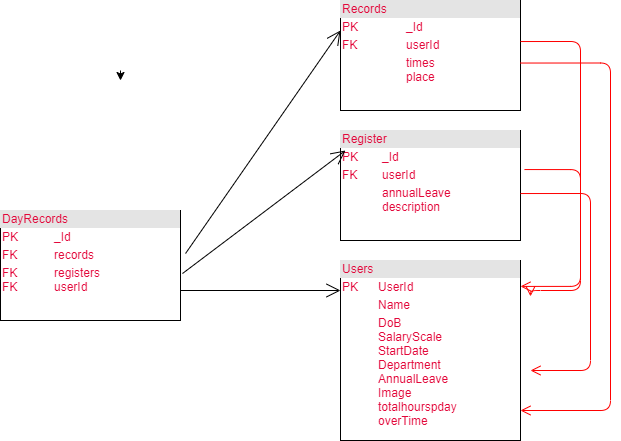

The diagram above was exported from draw.io. Its source (the exported page's mxGraphModel, read from the mxfile embedded in the PNG):
<mxGraphModel dx="754" dy="415" grid="1" gridSize="10" guides="1" tooltips="1" connect="1" arrows="1" fold="1" page="1" pageScale="1" pageWidth="850" pageHeight="1100" math="0" shadow="0">
  <root>
    <mxCell id="0" />
    <mxCell id="1" parent="0" />
    <mxCell id="26" value="&lt;div style=&quot;box-sizing: border-box ; width: 100% ; background: #e4e4e4 ; padding: 2px&quot;&gt;Users&lt;/div&gt;&lt;table style=&quot;width: 100% ; font-size: 1em&quot; cellpadding=&quot;2&quot; cellspacing=&quot;0&quot;&gt;&lt;tbody&gt;&lt;tr&gt;&lt;td&gt;PK&lt;/td&gt;&lt;td&gt;UserId&lt;/td&gt;&lt;/tr&gt;&lt;tr&gt;&lt;td&gt;&lt;br&gt;&lt;/td&gt;&lt;td&gt;Name&lt;/td&gt;&lt;/tr&gt;&lt;tr&gt;&lt;td&gt;&lt;br&gt;&lt;br&gt;&lt;br&gt;&lt;br&gt;&lt;br&gt;&lt;br&gt;&lt;br&gt;&lt;/td&gt;&lt;td&gt;DoB&lt;br&gt;SalaryScale&lt;br&gt;StartDate&lt;br&gt;Department&lt;br&gt;AnnualLeave&lt;br&gt;Image&lt;br&gt;totalhourspday&lt;br&gt;overTime&lt;/td&gt;&lt;/tr&gt;&lt;/tbody&gt;&lt;/table&gt;" style="verticalAlign=top;align=left;overflow=fill;html=1;fontColor=#E3073A;" parent="1" vertex="1">
      <mxGeometry x="420" y="270" width="180" height="180" as="geometry" />
    </mxCell>
    <mxCell id="28" value="&lt;div style=&quot;box-sizing: border-box ; width: 100% ; background: #e4e4e4 ; padding: 2px&quot;&gt;DayRecords&lt;/div&gt;&lt;table style=&quot;width: 100% ; font-size: 1em&quot; cellpadding=&quot;2&quot; cellspacing=&quot;0&quot;&gt;&lt;tbody&gt;&lt;tr&gt;&lt;td&gt;PK&lt;/td&gt;&lt;td&gt;_Id&lt;/td&gt;&lt;/tr&gt;&lt;tr&gt;&lt;td&gt;FK&lt;/td&gt;&lt;td&gt;records&lt;/td&gt;&lt;/tr&gt;&lt;tr&gt;&lt;td&gt;FK&lt;br&gt;FK&lt;/td&gt;&lt;td&gt;registers&lt;br&gt;userId&lt;/td&gt;&lt;/tr&gt;&lt;/tbody&gt;&lt;/table&gt;" style="verticalAlign=top;align=left;overflow=fill;html=1;fontColor=#E3073A;" parent="1" vertex="1">
      <mxGeometry x="80" y="220" width="180" height="110" as="geometry" />
    </mxCell>
    <mxCell id="29" value="" style="endArrow=open;endFill=1;endSize=12;html=1;" parent="1" edge="1">
      <mxGeometry width="160" relative="1" as="geometry">
        <mxPoint x="260" y="300" as="sourcePoint" />
        <mxPoint x="420" y="300" as="targetPoint" />
      </mxGeometry>
    </mxCell>
    <mxCell id="30" value="&lt;div style=&quot;box-sizing: border-box ; width: 100% ; background: #e4e4e4 ; padding: 2px&quot;&gt;Register&lt;/div&gt;&lt;table style=&quot;width: 100% ; font-size: 1em&quot; cellpadding=&quot;2&quot; cellspacing=&quot;0&quot;&gt;&lt;tbody&gt;&lt;tr&gt;&lt;td&gt;PK&lt;/td&gt;&lt;td&gt;_Id&lt;/td&gt;&lt;/tr&gt;&lt;tr&gt;&lt;td&gt;FK&lt;/td&gt;&lt;td&gt;userId&lt;/td&gt;&lt;/tr&gt;&lt;tr&gt;&lt;td&gt;&lt;br&gt;&lt;br&gt;&lt;/td&gt;&lt;td&gt;annualLeave&lt;br&gt;description&lt;/td&gt;&lt;/tr&gt;&lt;/tbody&gt;&lt;/table&gt;" style="verticalAlign=top;align=left;overflow=fill;html=1;fontColor=#E3073A;" parent="1" vertex="1">
      <mxGeometry x="420" y="140" width="180" height="110" as="geometry" />
    </mxCell>
    <mxCell id="31" value="" style="endArrow=open;endFill=1;endSize=12;html=1;exitX=1.011;exitY=0.573;exitDx=0;exitDy=0;exitPerimeter=0;" parent="1" source="28" edge="1">
      <mxGeometry width="160" relative="1" as="geometry">
        <mxPoint x="265" y="160" as="sourcePoint" />
        <mxPoint x="425" y="160" as="targetPoint" />
      </mxGeometry>
    </mxCell>
    <mxCell id="34" value="&lt;div style=&quot;box-sizing: border-box ; width: 100% ; background: #e4e4e4 ; padding: 2px&quot;&gt;Records&lt;/div&gt;&lt;table style=&quot;width: 100% ; font-size: 1em&quot; cellpadding=&quot;2&quot; cellspacing=&quot;0&quot;&gt;&lt;tbody&gt;&lt;tr&gt;&lt;td&gt;PK&lt;/td&gt;&lt;td&gt;_Id&lt;/td&gt;&lt;/tr&gt;&lt;tr&gt;&lt;td&gt;FK&lt;/td&gt;&lt;td&gt;userId&lt;/td&gt;&lt;/tr&gt;&lt;tr&gt;&lt;td&gt;&lt;br&gt;&lt;br&gt;&lt;/td&gt;&lt;td&gt;times&lt;br&gt;place&lt;/td&gt;&lt;/tr&gt;&lt;/tbody&gt;&lt;/table&gt;" style="verticalAlign=top;align=left;overflow=fill;html=1;fontColor=#E3073A;" parent="1" vertex="1">
      <mxGeometry x="420" y="10" width="180" height="110" as="geometry" />
    </mxCell>
    <mxCell id="35" value="" style="endArrow=open;endFill=1;endSize=12;html=1;exitX=1.028;exitY=0.391;exitDx=0;exitDy=0;exitPerimeter=0;" parent="1" source="28" edge="1">
      <mxGeometry width="160" relative="1" as="geometry">
        <mxPoint x="260" y="40" as="sourcePoint" />
        <mxPoint x="420" y="40" as="targetPoint" />
      </mxGeometry>
    </mxCell>
    <mxCell id="40" style="edgeStyle=none;html=1;" parent="1" edge="1">
      <mxGeometry relative="1" as="geometry">
        <mxPoint x="200" y="90" as="targetPoint" />
        <mxPoint x="200" y="80" as="sourcePoint" />
      </mxGeometry>
    </mxCell>
    <mxCell id="39" value="" style="edgeStyle=orthogonalEdgeStyle;html=1;verticalAlign=bottom;endArrow=open;endSize=8;strokeColor=#ff0000;exitX=1;exitY=0.373;exitDx=0;exitDy=0;exitPerimeter=0;entryX=1;entryY=0.144;entryDx=0;entryDy=0;entryPerimeter=0;" parent="1" source="34" target="26" edge="1">
      <mxGeometry relative="1" as="geometry">
        <mxPoint x="680" y="310" as="targetPoint" />
        <mxPoint x="680" y="250" as="sourcePoint" />
        <Array as="points">
          <mxPoint x="660" y="51" />
          <mxPoint x="660" y="296" />
        </Array>
      </mxGeometry>
    </mxCell>
    <mxCell id="41" value="" style="edgeStyle=orthogonalEdgeStyle;html=1;verticalAlign=bottom;endArrow=open;endSize=8;strokeColor=#ff0000;entryX=1;entryY=0.144;entryDx=0;entryDy=0;entryPerimeter=0;exitX=1.022;exitY=0.355;exitDx=0;exitDy=0;exitPerimeter=0;" parent="1" source="30" edge="1">
      <mxGeometry relative="1" as="geometry">
        <mxPoint x="610" y="305.91999999999996" as="targetPoint" />
        <mxPoint x="610" y="130" as="sourcePoint" />
        <Array as="points">
          <mxPoint x="660" y="179" />
          <mxPoint x="660" y="300" />
          <mxPoint x="610" y="300" />
        </Array>
      </mxGeometry>
    </mxCell>
    <mxCell id="42" value="" style="edgeStyle=orthogonalEdgeStyle;html=1;verticalAlign=bottom;endArrow=open;endSize=8;strokeColor=#ff0000;exitX=1;exitY=0.373;exitDx=0;exitDy=0;exitPerimeter=0;" parent="1" target="26" edge="1">
      <mxGeometry relative="1" as="geometry">
        <mxPoint x="600" y="330" as="targetPoint" />
        <mxPoint x="600" y="72.53999999999996" as="sourcePoint" />
        <Array as="points">
          <mxPoint x="690" y="73" />
          <mxPoint x="690" y="420" />
        </Array>
      </mxGeometry>
    </mxCell>
    <mxCell id="43" value="" style="edgeStyle=orthogonalEdgeStyle;html=1;verticalAlign=bottom;endArrow=open;endSize=8;strokeColor=#ff0000;exitX=1;exitY=0.373;exitDx=0;exitDy=0;exitPerimeter=0;" parent="1" edge="1">
      <mxGeometry relative="1" as="geometry">
        <mxPoint x="610" y="380" as="targetPoint" />
        <mxPoint x="600" y="203.03999999999996" as="sourcePoint" />
        <Array as="points">
          <mxPoint x="670" y="203" />
          <mxPoint x="670" y="380" />
        </Array>
      </mxGeometry>
    </mxCell>
  </root>
</mxGraphModel>